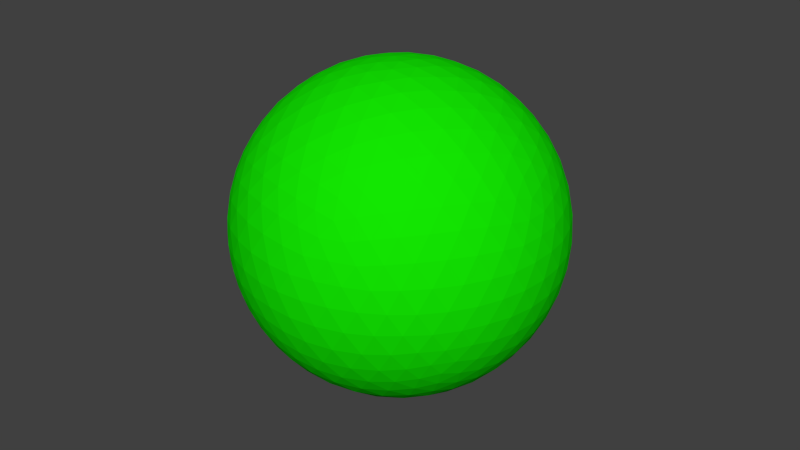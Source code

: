# Source: ball.blend  (saved by Blender 2.71.0; exported with 4.5.12 LTS)
import bpy
from mathutils import Matrix  # noqa: F401  (used for matrix-valued properties, if any)

bpy.ops.wm.read_factory_settings(use_empty=True)
scene = bpy.context.scene
scene.name = 'Scene'

# ---- collections
col_collection_1 = bpy.data.collections.new('Collection 1'); scene.collection.children.link(col_collection_1)

# ---- materials (node trees are filled in below, after node groups)
mat_material_001 = bpy.data.materials.new('Material.001')
mat_material_001.alpha_threshold = 0.0
mat_material_001.use_transparent_shadow = False
mat_material_001.diffuse_color = (0.006683, 0.8, 0.0007019, 1.0)
mat_material_001.roughness = 0.5
mat_material_001.line_color = (0.0, 0.0, 0.0, 1.0)

# ---- material node trees

# ---- world
world_world = bpy.data.worlds.new('World'); scene.world = world_world
world_world.color = (0.05088, 0.05088, 0.05088)
world_world.use_sun_shadow = False
world_world.sun_shadow_jitter_overblur = 0.0
world_world.cycles.sampling_method = 'MANUAL'
world_world.cycles.sample_map_resolution = 256

# ---- meshes
me_icosphere = bpy.data.meshes.new('Icosphere')
me_icosphere.from_pydata([(5.541e-08, -7.732e-08, -0.05), (0.03618, -0.02629, -0.02236), (-0.01382, -0.04253, -0.02236), (-0.04472, -7.732e-08, -0.02236), (-0.01382, 0.04253, -0.02236), (0.03618, 0.02629, -0.02236), (0.01382, -0.04253, 0.02236), (-0.03618, -0.02629, 0.02236), (-0.03618, 0.02629, 0.02236), (0.01382, 0.04253, 0.02236), (0.04472, -7.732e-08, 0.02236), (5.541e-08, -7.732e-08, 0.05), (-0.0129, -0.03969, -0.02753), (-0.01164, -0.03583, -0.03288), (-0.01003, -0.03088, -0.03802), (-0.008123, -0.025, -0.04253), (-0.006021, -0.01853, -0.04605), (-0.00388, -0.01194, -0.0484), (-0.001842, -0.00567, -0.04964), (0.004824, -0.003505, -0.04964), (0.01016, -0.007381, -0.0484), (0.01576, -0.01145, -0.04605), (0.02127, -0.01545, -0.04253), (0.02627, -0.01909, -0.03802), (0.03048, -0.02214, -0.03288), (0.03377, -0.02453, -0.02753), (0.03192, -0.0302, -0.02385), (0.0266, -0.03409, -0.02512), (0.02025, -0.03762, -0.02598), (0.01314, -0.04045, -0.02629), (0.005728, -0.04234, -0.02598), (-0.001482, -0.04321, -0.02512), (-0.008073, -0.0432, -0.02385), (0.03859, 0.02103, -0.02385), (0.04064, 0.01476, -0.02511), (0.04203, 0.007635, -0.02598), (0.04253, -7.819e-08, -0.02629), (0.04203, -0.007635, -0.02598), (0.04064, -0.01476, -0.02511), (0.03859, -0.02103, -0.02385), (0.004824, 0.003504, -0.04964), (0.01016, 0.007381, -0.0484), (0.01576, 0.01145, -0.04605), (0.02127, 0.01545, -0.04253), (0.02627, 0.01909, -0.03802), (0.03048, 0.02214, -0.03288), (0.03377, 0.02453, -0.02753), (-0.04174, -7.732e-08, -0.02753), (-0.03767, -7.732e-08, -0.03288), (-0.03247, -7.732e-08, -0.03802), (-0.02629, -7.732e-08, -0.04253), (-0.01948, -7.732e-08, -0.04605), (-0.01256, -7.732e-08, -0.0484), (-0.005962, -7.732e-08, -0.04964), (-0.01886, -0.03969, -0.02385), (-0.0242, -0.03583, -0.02512), (-0.02952, -0.03088, -0.02598), (-0.03441, -0.025, -0.02629), (-0.03849, -0.01853, -0.02598), (-0.04155, -0.01194, -0.02511), (-0.04358, -0.00567, -0.02385), (-0.0129, 0.03969, -0.02753), (-0.01164, 0.03583, -0.03288), (-0.01003, 0.03088, -0.03802), (-0.008123, 0.025, -0.04253), (-0.006021, 0.01853, -0.04605), (-0.00388, 0.01194, -0.0484), (-0.001842, 0.00567, -0.04964), (-0.04358, 0.00567, -0.02385), (-0.04155, 0.01194, -0.02511), (-0.03849, 0.01853, -0.02598), (-0.03441, 0.025, -0.02629), (-0.02952, 0.03088, -0.02598), (-0.0242, 0.03583, -0.02512), (-0.01886, 0.03969, -0.02385), (-0.008073, 0.0432, -0.02385), (-0.001482, 0.04321, -0.02512), (0.005728, 0.04234, -0.02598), (0.01314, 0.04045, -0.02629), (0.02025, 0.03762, -0.02598), (0.0266, 0.03409, -0.02512), (0.03192, 0.0302, -0.02385), (0.04656, -0.003505, 0.01789), (0.04783, -0.007381, 0.01256), (0.04824, -0.01145, 0.006495), (0.04755, -0.01545, 5.906e-08), (0.04575, -0.01909, -0.006495), (0.04303, -0.02214, -0.01256), (0.03973, -0.02453, -0.01789), (0.03973, 0.02453, -0.01789), (0.04303, 0.02214, -0.01256), (0.04575, 0.01909, -0.006495), (0.04755, 0.01545, 5.994e-08), (0.04824, 0.01145, 0.006495), (0.04783, 0.007381, 0.01256), (0.04656, 0.003504, 0.01789), (0.01105, -0.04536, 0.01789), (0.007761, -0.04777, 0.01256), (0.004014, -0.04941, 0.006495), (5.497e-08, -0.05, 5.906e-08), (-0.004014, -0.04941, -0.006495), (-0.007761, -0.04777, -0.01256), (-0.01105, -0.04536, -0.01789), (0.03561, -0.0302, -0.01789), (0.03436, -0.03409, -0.01256), (0.03229, -0.03762, -0.006495), (0.02939, -0.04045, 5.994e-08), (0.0258, -0.04234, 0.006495), (0.0218, -0.04321, 0.01256), (0.01772, -0.0432, 0.01789), (-0.03973, -0.02453, 0.01789), (-0.04303, -0.02214, 0.01256), (-0.04575, -0.01909, 0.006495), (-0.04755, -0.01545, 5.906e-08), (-0.04824, -0.01145, -0.006495), (-0.04783, -0.007381, -0.01256), (-0.04656, -0.003505, -0.01789), (-0.01772, -0.0432, -0.01789), (-0.0218, -0.04321, -0.01256), (-0.0258, -0.04234, -0.006495), (-0.02939, -0.04045, 5.994e-08), (-0.03229, -0.03762, 0.006495), (-0.03436, -0.03409, 0.01256), (-0.03561, -0.0302, 0.01789), (-0.03561, 0.0302, 0.01789), (-0.03436, 0.03409, 0.01256), (-0.03229, 0.03762, 0.006495), (-0.02939, 0.04045, 5.906e-08), (-0.0258, 0.04234, -0.006495), (-0.0218, 0.04321, -0.01256), (-0.01772, 0.0432, -0.01789), (-0.04656, 0.003504, -0.01789), (-0.04783, 0.007381, -0.01256), (-0.04824, 0.01145, -0.006495), (-0.04755, 0.01545, 5.994e-08), (-0.04575, 0.01909, 0.006495), (-0.04303, 0.02214, 0.01256), (-0.03973, 0.02453, 0.01789), (0.01772, 0.0432, 0.01789), (0.0218, 0.04321, 0.01256), (0.0258, 0.04234, 0.006495), (0.02939, 0.04045, 5.906e-08), (0.03229, 0.03762, -0.006495), (0.03436, 0.03409, -0.01256), (0.03561, 0.0302, -0.01789), (-0.01105, 0.04536, -0.01789), (-0.007761, 0.04777, -0.01256), (-0.004014, 0.04941, -0.006495), (5.584e-08, 0.05, 5.994e-08), (0.004014, 0.04941, 0.006495), (0.007761, 0.04777, 0.01256), (0.01105, 0.04536, 0.01789), (0.04358, -0.00567, 0.02385), (0.04155, -0.01194, 0.02511), (0.03849, -0.01853, 0.02598), (0.03441, -0.025, 0.02629), (0.02952, -0.03088, 0.02598), (0.0242, -0.03583, 0.02512), (0.01886, -0.03969, 0.02385), (0.008073, -0.0432, 0.02385), (0.001482, -0.04321, 0.02512), (-0.005728, -0.04234, 0.02598), (-0.01314, -0.04045, 0.02629), (-0.02025, -0.03762, 0.02598), (-0.0266, -0.03409, 0.02512), (-0.03192, -0.0302, 0.02385), (-0.03859, -0.02103, 0.02385), (-0.04064, -0.01476, 0.02512), (-0.04203, -0.007635, 0.02598), (-0.04253, -7.644e-08, 0.02629), (-0.04203, 0.007635, 0.02598), (-0.04064, 0.01476, 0.02512), (-0.03859, 0.02103, 0.02385), (-0.03192, 0.0302, 0.02385), (-0.0266, 0.03409, 0.02512), (-0.02025, 0.03762, 0.02598), (-0.01314, 0.04045, 0.02629), (-0.005728, 0.04234, 0.02598), (0.001482, 0.04321, 0.02512), (0.008073, 0.0432, 0.02385), (0.01886, 0.03969, 0.02385), (0.0242, 0.03583, 0.02512), (0.02952, 0.03088, 0.02598), (0.03441, 0.025, 0.02629), (0.03849, 0.01853, 0.02598), (0.04155, 0.01194, 0.02511), (0.04358, 0.00567, 0.02385), (0.001842, -0.00567, 0.04964), (0.00388, -0.01194, 0.0484), (0.006021, -0.01853, 0.04605), (0.008123, -0.025, 0.04253), (0.01003, -0.03088, 0.03802), (0.01164, -0.03583, 0.03288), (0.0129, -0.03969, 0.02753), (0.04174, -7.732e-08, 0.02753), (0.03767, -7.732e-08, 0.03288), (0.03247, -7.732e-08, 0.03802), (0.02629, -7.732e-08, 0.04253), (0.01948, -7.732e-08, 0.04605), (0.01256, -7.732e-08, 0.0484), (0.005962, -7.732e-08, 0.04964), (-0.004823, -0.003505, 0.04964), (-0.01016, -0.007381, 0.0484), (-0.01576, -0.01145, 0.04605), (-0.02127, -0.01545, 0.04253), (-0.02627, -0.01909, 0.03802), (-0.03048, -0.02214, 0.03288), (-0.03376, -0.02453, 0.02753), (-0.004823, 0.003504, 0.04964), (-0.01016, 0.007381, 0.0484), (-0.01576, 0.01145, 0.04605), (-0.02127, 0.01545, 0.04253), (-0.02627, 0.01909, 0.03802), (-0.03048, 0.02214, 0.03288), (-0.03376, 0.02453, 0.02753), (0.001842, 0.00567, 0.04964), (0.00388, 0.01194, 0.0484), (0.006021, 0.01853, 0.04605), (0.008123, 0.025, 0.04253), (0.01003, 0.03088, 0.03802), (0.01164, 0.03583, 0.03288), (0.0129, 0.03969, 0.02753), (-0.006634, -0.03996, -0.02932), (-0.004896, -0.03554, -0.03483), (0.0004855, -0.03945, -0.03072), (-0.002912, -0.02996, -0.03993), (0.00264, -0.03441, -0.03618), (0.008123, -0.03797, -0.0315), (-0.0008048, -0.02347, -0.04414), (0.004839, -0.02821, -0.041), (0.0105, -0.03233, -0.03667), (0.01575, -0.0355, -0.0315), (0.00127, -0.01656, -0.04716), (0.00691, -0.02127, -0.04472), (0.01267, -0.02567, -0.041), (0.01809, -0.02939, -0.03618), (0.0228, -0.0322, -0.03072), (0.003174, -0.009769, -0.04893), (0.008707, -0.01415, -0.04716), (0.01445, -0.01851, -0.04414), (0.01996, -0.02252, -0.03993), (0.02485, -0.02587, -0.03483), (0.02885, -0.02843, -0.02932), (0.03595, 0.01866, -0.02932), (0.03767, 0.01173, -0.03072), (0.03229, 0.01564, -0.03483), (0.03862, 0.004009, -0.0315), (0.03354, 0.008123, -0.03618), (0.02759, 0.01203, -0.03993), (0.03862, -0.004009, -0.0315), (0.03399, -1.014e-07, -0.03667), (0.02833, 0.004116, -0.041), (0.02207, 0.008018, -0.04414), (0.03767, -0.01173, -0.03072), (0.03354, -0.008123, -0.03618), (0.02833, -0.004116, -0.041), (0.02236, -1.142e-07, -0.04472), (0.01614, 0.003909, -0.04716), (0.03595, -0.01866, -0.02932), (0.03229, -0.01564, -0.03483), (0.02759, -0.01203, -0.03993), (0.02207, -0.008018, -0.04414), (0.01614, -0.00391, -0.04716), (0.01027, -1.055e-07, -0.04893), (-0.04005, -0.006038, -0.02932), (-0.03531, -0.006326, -0.03483), (-0.03737, -0.01265, -0.03072), (-0.02939, -0.006487, -0.03993), (-0.03191, -0.01314, -0.03618), (-0.0336, -0.01946, -0.0315), (-0.02257, -0.006487, -0.04414), (-0.02534, -0.01332, -0.041), (-0.0275, -0.01998, -0.03667), (-0.02889, -0.02595, -0.0315), (-0.01536, -0.006326, -0.04716), (-0.01809, -0.01314, -0.04472), (-0.0205, -0.01998, -0.041), (-0.02236, -0.02629, -0.03618), (-0.02358, -0.03163, -0.03072), (-0.00831, -0.006038, -0.04893), (-0.01076, -0.01265, -0.04716), (-0.01314, -0.01946, -0.04414), (-0.01525, -0.02595, -0.03993), (-0.01693, -0.03163, -0.03483), (-0.01812, -0.03623, -0.02932), (-0.01812, 0.03622, -0.02932), (-0.01693, 0.03163, -0.03483), (-0.02358, 0.03163, -0.03072), (-0.01525, 0.02595, -0.03993), (-0.02236, 0.02629, -0.03618), (-0.02889, 0.02595, -0.0315), (-0.01314, 0.01946, -0.04414), (-0.0205, 0.01998, -0.041), (-0.0275, 0.01998, -0.03667), (-0.0336, 0.01946, -0.0315), (-0.01076, 0.01265, -0.04716), (-0.01809, 0.01314, -0.04472), (-0.02534, 0.01332, -0.041), (-0.03191, 0.01314, -0.03618), (-0.03737, 0.01265, -0.03072), (-0.00831, 0.006037, -0.04893), (-0.01536, 0.006326, -0.04716), (-0.02257, 0.006486, -0.04414), (-0.02939, 0.006486, -0.03993), (-0.03531, 0.006326, -0.03483), (-0.04005, 0.006037, -0.02932), (0.02885, 0.02843, -0.02932), (0.02485, 0.02587, -0.03483), (0.0228, 0.0322, -0.03072), (0.01996, 0.02252, -0.03993), (0.01809, 0.02939, -0.03618), (0.01575, 0.0355, -0.0315), (0.01445, 0.01851, -0.04414), (0.01267, 0.02567, -0.041), (0.0105, 0.03233, -0.03667), (0.008123, 0.03797, -0.0315), (0.008707, 0.01415, -0.04716), (0.00691, 0.02127, -0.04472), (0.004839, 0.02821, -0.041), (0.00264, 0.03441, -0.03618), (0.0004855, 0.03945, -0.03072), (0.003174, 0.009769, -0.04893), (0.00127, 0.01656, -0.04716), (-0.0008049, 0.02347, -0.04414), (-0.002912, 0.02996, -0.03993), (-0.004896, 0.03554, -0.03483), (-0.006634, 0.03996, -0.02932), (0.04836, -7.807e-08, 0.0127), (0.0494, -0.00391, 0.006652), (0.0494, 0.00391, 0.006652), (0.04935, -0.008018, 5.927e-08), (0.05, -7.81e-08, 5.95e-08), (0.04935, 0.008018, 5.973e-08), (0.04805, -0.01203, -0.00682), (0.04934, -0.004116, -0.007003), (0.04934, 0.004116, -0.007003), (0.04805, 0.01203, -0.00682), (0.04559, -0.01564, -0.0133), (0.04736, -0.008123, -0.01382), (0.048, -7.898e-08, -0.01401), (0.04736, 0.008123, -0.01382), (0.04559, 0.01564, -0.0133), (0.0423, -0.01866, -0.01904), (0.04432, -0.01173, -0.01995), (0.04545, -0.004009, -0.02046), (0.04545, 0.004009, -0.02046), (0.04432, 0.01173, -0.01995), (0.0423, 0.01866, -0.01904), (0.01494, -0.04599, 0.0127), (0.01155, -0.04819, 0.006652), (0.01898, -0.04578, 0.006652), (0.007626, -0.04942, 5.927e-08), (0.01545, -0.04755, 5.95e-08), (0.02288, -0.04446, 5.973e-08), (0.00341, -0.04942, -0.00682), (0.01133, -0.04819, -0.007003), (0.01916, -0.04565, -0.007003), (0.02629, -0.04198, -0.00682), (-0.0007849, -0.04819, -0.0133), (0.00691, -0.04755, -0.01382), (0.01483, -0.04565, -0.01401), (0.02236, -0.04253, -0.01382), (0.02896, -0.03853, -0.0133), (-0.004672, -0.04599, -0.01904), (0.002541, -0.04578, -0.01995), (0.01023, -0.04446, -0.02046), (0.01786, -0.04198, -0.02046), (0.02485, -0.03853, -0.01995), (0.03082, -0.03446, -0.01904), (-0.03912, -0.02843, 0.0127), (-0.04226, -0.02587, 0.006652), (-0.03767, -0.0322, 0.006652), (-0.04464, -0.02252, 5.927e-08), (-0.04045, -0.02939, 5.95e-08), (-0.03521, -0.0355, 5.973e-08), (-0.04594, -0.01851, -0.00682), (-0.04233, -0.02567, -0.007003), (-0.03749, -0.03233, -0.007003), (-0.0318, -0.03797, -0.00682), (-0.04608, -0.01415, -0.0133), (-0.04309, -0.02127, -0.01382), (-0.03883, -0.02821, -0.01401), (-0.03354, -0.03441, -0.01382), (-0.02769, -0.03945, -0.0133), (-0.04519, -0.009769, -0.01904), (-0.04275, -0.01656, -0.01995), (-0.03912, -0.02347, -0.02046), (-0.03441, -0.02996, -0.02046), (-0.02896, -0.03554, -0.01995), (-0.02325, -0.03996, -0.01904), (-0.03912, 0.02843, 0.0127), (-0.03767, 0.0322, 0.006652), (-0.04226, 0.02587, 0.006652), (-0.03521, 0.0355, 5.927e-08), (-0.04045, 0.02939, 5.95e-08), (-0.04464, 0.02252, 5.973e-08), (-0.0318, 0.03797, -0.00682), (-0.03749, 0.03233, -0.007003), (-0.04233, 0.02567, -0.007003), (-0.04594, 0.01851, -0.00682), (-0.02769, 0.03945, -0.0133), (-0.03354, 0.03441, -0.01382), (-0.03883, 0.02821, -0.01401), (-0.04309, 0.02127, -0.01382), (-0.04608, 0.01415, -0.0133), (-0.02325, 0.03996, -0.01904), (-0.02896, 0.03554, -0.01995), (-0.03441, 0.02996, -0.02046), (-0.03912, 0.02347, -0.02046), (-0.04275, 0.01656, -0.01995), (-0.04519, 0.009769, -0.01904), (0.01494, 0.04599, 0.0127), (0.01898, 0.04578, 0.006652), (0.01155, 0.04819, 0.006652), (0.02288, 0.04446, 5.927e-08), (0.01545, 0.04755, 5.95e-08), (0.007626, 0.04942, 5.973e-08), (0.02629, 0.04198, -0.00682), (0.01916, 0.04565, -0.007003), (0.01133, 0.04819, -0.007003), (0.00341, 0.04942, -0.00682), (0.02896, 0.03853, -0.0133), (0.02236, 0.04253, -0.01382), (0.01483, 0.04565, -0.01401), (0.00691, 0.04755, -0.01382), (-0.0007849, 0.04819, -0.0133), (0.03082, 0.03446, -0.01904), (0.02485, 0.03853, -0.01995), (0.01786, 0.04198, -0.02046), (0.01023, 0.04446, -0.02046), (0.002541, 0.04577, -0.01995), (-0.004672, 0.04599, -0.01904), (0.02325, -0.03996, 0.01905), (0.02769, -0.03945, 0.0133), (0.02896, -0.03554, 0.01995), (0.0318, -0.03797, 0.006821), (0.03354, -0.03441, 0.01382), (0.03441, -0.02996, 0.02046), (0.03521, -0.0355, 4.727e-09), (0.03749, -0.03233, 0.007003), (0.03883, -0.02821, 0.01401), (0.03912, -0.02347, 0.02046), (0.03767, -0.0322, -0.006652), (0.04045, -0.02939, -3.562e-08), (0.04233, -0.02567, 0.007003), (0.04309, -0.02127, 0.01382), (0.04275, -0.01656, 0.01995), (0.03913, -0.02843, -0.0127), (0.04226, -0.02587, -0.006652), (0.04464, -0.02252, -5.428e-08), (0.04594, -0.01851, 0.00682), (0.04608, -0.01415, 0.0133), (0.04519, -0.009769, 0.01904), (-0.03082, -0.03446, 0.01905), (-0.02896, -0.03853, 0.0133), (-0.02485, -0.03853, 0.01995), (-0.02629, -0.04198, 0.006821), (-0.02236, -0.04253, 0.01382), (-0.01786, -0.04198, 0.02046), (-0.02288, -0.04446, 2.82e-08), (-0.01916, -0.04565, 0.007003), (-0.01483, -0.04565, 0.01401), (-0.01023, -0.04446, 0.02046), (-0.01898, -0.04578, -0.006652), (-0.01545, -0.04755, 2.014e-08), (-0.01133, -0.04819, 0.007003), (-0.00691, -0.04755, 0.01382), (-0.002541, -0.04578, 0.01995), (-0.01494, -0.04599, -0.0127), (-0.01155, -0.04819, -0.006652), (-0.007625, -0.04942, 3.478e-08), (-0.00341, -0.04942, 0.006821), (0.000785, -0.04819, 0.0133), (0.004673, -0.04599, 0.01905), (-0.0423, 0.01866, 0.01905), (-0.04559, 0.01564, 0.0133), (-0.04432, 0.01173, 0.01995), (-0.04805, 0.01203, 0.006821), (-0.04736, 0.008123, 0.01382), (-0.04545, 0.004009, 0.02046), (-0.04935, 0.008018, 6.497e-08), (-0.04934, 0.004116, 0.007003), (-0.048, -8.133e-08, 0.01401), (-0.04545, -0.004009, 0.02046), (-0.0494, 0.00391, -0.006651), (-0.05, -9.536e-08, 9.148e-08), (-0.04934, -0.004116, 0.007003), (-0.04736, -0.008123, 0.01382), (-0.04432, -0.01173, 0.01995), (-0.04836, -9.755e-08, -0.0127), (-0.0494, -0.00391, -0.006651), (-0.04935, -0.008018, 1.324e-07), (-0.04805, -0.01203, 0.006821), (-0.04559, -0.01564, 0.0133), (-0.0423, -0.01866, 0.01905), (0.004673, 0.04599, 0.01905), (0.000785, 0.04819, 0.0133), (-0.002541, 0.04577, 0.01995), (-0.00341, 0.04942, 0.006821), (-0.00691, 0.04755, 0.01382), (-0.01023, 0.04446, 0.02046), (-0.007625, 0.04942, 4.228e-08), (-0.01133, 0.04819, 0.007003), (-0.01483, 0.04565, 0.01401), (-0.01786, 0.04198, 0.02046), (-0.01155, 0.04819, -0.006652), (-0.01545, 0.04755, 3.49e-08), (-0.01916, 0.04565, 0.007003), (-0.02236, 0.04253, 0.01382), (-0.02485, 0.03853, 0.01995), (-0.01494, 0.04599, -0.0127), (-0.01898, 0.04578, -0.006652), (-0.02288, 0.04446, 4.032e-08), (-0.02629, 0.04198, 0.006821), (-0.02896, 0.03853, 0.0133), (-0.03082, 0.03446, 0.01905), (0.04519, 0.009769, 0.01904), (0.04608, 0.01415, 0.0133), (0.04275, 0.01656, 0.01995), (0.04594, 0.01851, 0.006821), (0.04309, 0.02127, 0.01382), (0.03912, 0.02347, 0.02046), (0.04464, 0.02252, 5.793e-08), (0.04233, 0.02567, 0.007003), (0.03883, 0.02821, 0.01401), (0.03441, 0.02996, 0.02046), (0.04226, 0.02587, -0.006652), (0.04045, 0.02939, 5.95e-08), (0.03749, 0.03233, 0.007003), (0.03354, 0.03441, 0.01382), (0.02896, 0.03554, 0.01995), (0.03913, 0.02843, -0.0127), (0.03767, 0.0322, -0.006652), (0.03521, 0.0355, 6.205e-08), (0.0318, 0.03797, 0.006821), (0.02769, 0.03945, 0.0133), (0.02325, 0.03996, 0.01905), (0.00831, -0.006038, 0.04893), (0.01076, -0.01265, 0.04716), (0.01536, -0.006326, 0.04716), (0.01314, -0.01946, 0.04414), (0.01809, -0.01314, 0.04472), (0.02257, -0.006487, 0.04414), (0.01525, -0.02595, 0.03993), (0.0205, -0.01998, 0.041), (0.02534, -0.01332, 0.041), (0.02939, -0.006487, 0.03993), (0.01693, -0.03163, 0.03483), (0.02236, -0.02629, 0.03618), (0.0275, -0.01998, 0.03667), (0.03191, -0.01314, 0.03618), (0.03531, -0.006326, 0.03483), (0.01812, -0.03623, 0.02932), (0.02358, -0.03163, 0.03072), (0.02889, -0.02595, 0.0315), (0.0336, -0.01946, 0.0315), (0.03737, -0.01265, 0.03072), (0.04005, -0.006038, 0.02932), (-0.003174, -0.009769, 0.04893), (-0.008707, -0.01415, 0.04716), (-0.00127, -0.01656, 0.04716), (-0.01445, -0.01851, 0.04414), (-0.00691, -0.02127, 0.04472), (0.000805, -0.02347, 0.04414), (-0.01996, -0.02252, 0.03993), (-0.01267, -0.02567, 0.041), (-0.004839, -0.02821, 0.041), (0.002913, -0.02996, 0.03993), (-0.02485, -0.02587, 0.03483), (-0.01809, -0.02939, 0.03618), (-0.0105, -0.03233, 0.03667), (-0.002639, -0.03441, 0.03618), (0.004896, -0.03554, 0.03483), (-0.02885, -0.02843, 0.02932), (-0.0228, -0.0322, 0.03072), (-0.01575, -0.0355, 0.0315), (-0.008123, -0.03797, 0.0315), (-0.0004854, -0.03945, 0.03072), (0.006634, -0.03996, 0.02932), (-0.01027, -7.732e-08, 0.04893), (-0.01614, 0.00391, 0.04716), (-0.01614, -0.00391, 0.04716), (-0.02207, 0.008018, 0.04414), (-0.02236, -7.81e-08, 0.04472), (-0.02207, -0.008018, 0.04414), (-0.02759, 0.01203, 0.03993), (-0.02833, 0.004116, 0.041), (-0.02833, -0.004116, 0.041), (-0.02759, -0.01203, 0.03993), (-0.03229, 0.01564, 0.03483), (-0.03354, 0.008123, 0.03618), (-0.03399, -7.815e-08, 0.03667), (-0.03354, -0.008123, 0.03618), (-0.03229, -0.01564, 0.03483), (-0.03595, 0.01866, 0.02932), (-0.03767, 0.01173, 0.03072), (-0.03862, 0.004009, 0.0315), (-0.03862, -0.004009, 0.0315), (-0.03767, -0.01173, 0.03072), (-0.03595, -0.01866, 0.02932), (-0.003174, 0.009769, 0.04893), (-0.00127, 0.01656, 0.04716), (-0.008707, 0.01414, 0.04716), (0.000805, 0.02347, 0.04414), (-0.00691, 0.02127, 0.04472), (-0.01445, 0.01851, 0.04414), (0.002913, 0.02995, 0.03993), (-0.004839, 0.02821, 0.041), (-0.01267, 0.02567, 0.041), (-0.01996, 0.02252, 0.03993), (0.004896, 0.03554, 0.03483), (-0.002639, 0.03441, 0.03618), (-0.0105, 0.03233, 0.03667), (-0.01809, 0.02939, 0.03618), (-0.02485, 0.02587, 0.03483), (0.006634, 0.03996, 0.02932), (-0.0004854, 0.03945, 0.03072), (-0.008123, 0.03797, 0.0315), (-0.01575, 0.0355, 0.0315), (-0.0228, 0.0322, 0.03072), (-0.02885, 0.02843, 0.02932), (0.00831, 0.006037, 0.04893), (0.01536, 0.006326, 0.04716), (0.01076, 0.01265, 0.04716), (0.02257, 0.006486, 0.04414), (0.01809, 0.01314, 0.04472), (0.01314, 0.01946, 0.04414), (0.02939, 0.006486, 0.03993), (0.02534, 0.01332, 0.041), (0.0205, 0.01998, 0.041), (0.01525, 0.02595, 0.03993), (0.03531, 0.006326, 0.03483), (0.03191, 0.01314, 0.03618), (0.0275, 0.01998, 0.03667), (0.02236, 0.02629, 0.03618), (0.01693, 0.03163, 0.03483), (0.04005, 0.006037, 0.02932), (0.03737, 0.01265, 0.03072), (0.0336, 0.01946, 0.0315), (0.02889, 0.02595, 0.0315), (0.02358, 0.03163, 0.03072), (0.01812, 0.03623, 0.02932)], [], [(0, 19, 18), (1, 25, 39), (0, 18, 53), (0, 53, 67), (0, 67, 40), (1, 39, 88), (2, 32, 102), (3, 60, 116), (4, 74, 130), (5, 81, 144), (1, 88, 103), (2, 102, 117), (3, 116, 131), (4, 130, 145), (5, 144, 89), (6, 158, 193), (7, 165, 207), (8, 172, 214), (9, 179, 221), (10, 186, 194), (12, 32, 2), (13, 222, 12), (14, 223, 13), (15, 225, 14), (16, 228, 15), (17, 232, 16), (18, 237, 17), (12, 222, 32), (222, 31, 32), (13, 223, 222), (223, 224, 222), (222, 224, 31), (224, 30, 31), (14, 225, 223), (225, 226, 223), (223, 226, 224), (226, 227, 224), (224, 227, 30), (227, 29, 30), (15, 228, 225), (228, 229, 225), (225, 229, 226), (229, 230, 226), (226, 230, 227), (230, 231, 227), (227, 231, 29), (231, 28, 29), (16, 232, 228), (232, 233, 228), (228, 233, 229), (233, 234, 229), (229, 234, 230), (234, 235, 230), (230, 235, 231), (235, 236, 231), (231, 236, 28), (236, 27, 28), (17, 237, 232), (237, 238, 232), (232, 238, 233), (238, 239, 233), (233, 239, 234), (239, 240, 234), (234, 240, 235), (240, 241, 235), (235, 241, 236), (241, 242, 236), (236, 242, 27), (242, 26, 27), (18, 19, 237), (19, 20, 237), (237, 20, 238), (20, 21, 238), (238, 21, 239), (21, 22, 239), (239, 22, 240), (22, 23, 240), (240, 23, 241), (23, 24, 241), (241, 24, 242), (24, 25, 242), (242, 25, 26), (25, 1, 26), (33, 46, 5), (34, 243, 33), (35, 244, 34), (36, 246, 35), (37, 249, 36), (38, 253, 37), (39, 258, 38), (33, 243, 46), (243, 45, 46), (34, 244, 243), (244, 245, 243), (243, 245, 45), (245, 44, 45), (35, 246, 244), (246, 247, 244), (244, 247, 245), (247, 248, 245), (245, 248, 44), (248, 43, 44), (36, 249, 246), (249, 250, 246), (246, 250, 247), (250, 251, 247), (247, 251, 248), (251, 252, 248), (248, 252, 43), (252, 42, 43), (37, 253, 249), (253, 254, 249), (249, 254, 250), (254, 255, 250), (250, 255, 251), (255, 256, 251), (251, 256, 252), (256, 257, 252), (252, 257, 42), (257, 41, 42), (38, 258, 253), (258, 259, 253), (253, 259, 254), (259, 260, 254), (254, 260, 255), (260, 261, 255), (255, 261, 256), (261, 262, 256), (256, 262, 257), (262, 263, 257), (257, 263, 41), (263, 40, 41), (39, 25, 258), (25, 24, 258), (258, 24, 259), (24, 23, 259), (259, 23, 260), (23, 22, 260), (260, 22, 261), (22, 21, 261), (261, 21, 262), (21, 20, 262), (262, 20, 263), (20, 19, 263), (263, 19, 40), (19, 0, 40), (47, 60, 3), (48, 264, 47), (49, 265, 48), (50, 267, 49), (51, 270, 50), (52, 274, 51), (53, 279, 52), (47, 264, 60), (264, 59, 60), (48, 265, 264), (265, 266, 264), (264, 266, 59), (266, 58, 59), (49, 267, 265), (267, 268, 265), (265, 268, 266), (268, 269, 266), (266, 269, 58), (269, 57, 58), (50, 270, 267), (270, 271, 267), (267, 271, 268), (271, 272, 268), (268, 272, 269), (272, 273, 269), (269, 273, 57), (273, 56, 57), (51, 274, 270), (274, 275, 270), (270, 275, 271), (275, 276, 271), (271, 276, 272), (276, 277, 272), (272, 277, 273), (277, 278, 273), (273, 278, 56), (278, 55, 56), (52, 279, 274), (279, 280, 274), (274, 280, 275), (280, 281, 275), (275, 281, 276), (281, 282, 276), (276, 282, 277), (282, 283, 277), (277, 283, 278), (283, 284, 278), (278, 284, 55), (284, 54, 55), (53, 18, 279), (18, 17, 279), (279, 17, 280), (17, 16, 280), (280, 16, 281), (16, 15, 281), (281, 15, 282), (15, 14, 282), (282, 14, 283), (14, 13, 283), (283, 13, 284), (13, 12, 284), (284, 12, 54), (12, 2, 54), (61, 74, 4), (62, 285, 61), (63, 286, 62), (64, 288, 63), (65, 291, 64), (66, 295, 65), (67, 300, 66), (61, 285, 74), (285, 73, 74), (62, 286, 285), (286, 287, 285), (285, 287, 73), (287, 72, 73), (63, 288, 286), (288, 289, 286), (286, 289, 287), (289, 290, 287), (287, 290, 72), (290, 71, 72), (64, 291, 288), (291, 292, 288), (288, 292, 289), (292, 293, 289), (289, 293, 290), (293, 294, 290), (290, 294, 71), (294, 70, 71), (65, 295, 291), (295, 296, 291), (291, 296, 292), (296, 297, 292), (292, 297, 293), (297, 298, 293), (293, 298, 294), (298, 299, 294), (294, 299, 70), (299, 69, 70), (66, 300, 295), (300, 301, 295), (295, 301, 296), (301, 302, 296), (296, 302, 297), (302, 303, 297), (297, 303, 298), (303, 304, 298), (298, 304, 299), (304, 305, 299), (299, 305, 69), (305, 68, 69), (67, 53, 300), (53, 52, 300), (300, 52, 301), (52, 51, 301), (301, 51, 302), (51, 50, 302), (302, 50, 303), (50, 49, 303), (303, 49, 304), (49, 48, 304), (304, 48, 305), (48, 47, 305), (305, 47, 68), (47, 3, 68), (46, 81, 5), (45, 306, 46), (44, 307, 45), (43, 309, 44), (42, 312, 43), (41, 316, 42), (40, 321, 41), (46, 306, 81), (306, 80, 81), (45, 307, 306), (307, 308, 306), (306, 308, 80), (308, 79, 80), (44, 309, 307), (309, 310, 307), (307, 310, 308), (310, 311, 308), (308, 311, 79), (311, 78, 79), (43, 312, 309), (312, 313, 309), (309, 313, 310), (313, 314, 310), (310, 314, 311), (314, 315, 311), (311, 315, 78), (315, 77, 78), (42, 316, 312), (316, 317, 312), (312, 317, 313), (317, 318, 313), (313, 318, 314), (318, 319, 314), (314, 319, 315), (319, 320, 315), (315, 320, 77), (320, 76, 77), (41, 321, 316), (321, 322, 316), (316, 322, 317), (322, 323, 317), (317, 323, 318), (323, 324, 318), (318, 324, 319), (324, 325, 319), (319, 325, 320), (325, 326, 320), (320, 326, 76), (326, 75, 76), (40, 67, 321), (67, 66, 321), (321, 66, 322), (66, 65, 322), (322, 65, 323), (65, 64, 323), (323, 64, 324), (64, 63, 324), (324, 63, 325), (63, 62, 325), (325, 62, 326), (62, 61, 326), (326, 61, 75), (61, 4, 75), (82, 95, 10), (83, 327, 82), (84, 328, 83), (85, 330, 84), (86, 333, 85), (87, 337, 86), (88, 342, 87), (82, 327, 95), (327, 94, 95), (83, 328, 327), (328, 329, 327), (327, 329, 94), (329, 93, 94), (84, 330, 328), (330, 331, 328), (328, 331, 329), (331, 332, 329), (329, 332, 93), (332, 92, 93), (85, 333, 330), (333, 334, 330), (330, 334, 331), (334, 335, 331), (331, 335, 332), (335, 336, 332), (332, 336, 92), (336, 91, 92), (86, 337, 333), (337, 338, 333), (333, 338, 334), (338, 339, 334), (334, 339, 335), (339, 340, 335), (335, 340, 336), (340, 341, 336), (336, 341, 91), (341, 90, 91), (87, 342, 337), (342, 343, 337), (337, 343, 338), (343, 344, 338), (338, 344, 339), (344, 345, 339), (339, 345, 340), (345, 346, 340), (340, 346, 341), (346, 347, 341), (341, 347, 90), (347, 89, 90), (88, 39, 342), (39, 38, 342), (342, 38, 343), (38, 37, 343), (343, 37, 344), (37, 36, 344), (344, 36, 345), (36, 35, 345), (345, 35, 346), (35, 34, 346), (346, 34, 347), (34, 33, 347), (347, 33, 89), (33, 5, 89), (96, 109, 6), (97, 348, 96), (98, 349, 97), (99, 351, 98), (100, 354, 99), (101, 358, 100), (102, 363, 101), (96, 348, 109), (348, 108, 109), (97, 349, 348), (349, 350, 348), (348, 350, 108), (350, 107, 108), (98, 351, 349), (351, 352, 349), (349, 352, 350), (352, 353, 350), (350, 353, 107), (353, 106, 107), (99, 354, 351), (354, 355, 351), (351, 355, 352), (355, 356, 352), (352, 356, 353), (356, 357, 353), (353, 357, 106), (357, 105, 106), (100, 358, 354), (358, 359, 354), (354, 359, 355), (359, 360, 355), (355, 360, 356), (360, 361, 356), (356, 361, 357), (361, 362, 357), (357, 362, 105), (362, 104, 105), (101, 363, 358), (363, 364, 358), (358, 364, 359), (364, 365, 359), (359, 365, 360), (365, 366, 360), (360, 366, 361), (366, 367, 361), (361, 367, 362), (367, 368, 362), (362, 368, 104), (368, 103, 104), (102, 32, 363), (32, 31, 363), (363, 31, 364), (31, 30, 364), (364, 30, 365), (30, 29, 365), (365, 29, 366), (29, 28, 366), (366, 28, 367), (28, 27, 367), (367, 27, 368), (27, 26, 368), (368, 26, 103), (26, 1, 103), (110, 123, 7), (111, 369, 110), (112, 370, 111), (113, 372, 112), (114, 375, 113), (115, 379, 114), (116, 384, 115), (110, 369, 123), (369, 122, 123), (111, 370, 369), (370, 371, 369), (369, 371, 122), (371, 121, 122), (112, 372, 370), (372, 373, 370), (370, 373, 371), (373, 374, 371), (371, 374, 121), (374, 120, 121), (113, 375, 372), (375, 376, 372), (372, 376, 373), (376, 377, 373), (373, 377, 374), (377, 378, 374), (374, 378, 120), (378, 119, 120), (114, 379, 375), (379, 380, 375), (375, 380, 376), (380, 381, 376), (376, 381, 377), (381, 382, 377), (377, 382, 378), (382, 383, 378), (378, 383, 119), (383, 118, 119), (115, 384, 379), (384, 385, 379), (379, 385, 380), (385, 386, 380), (380, 386, 381), (386, 387, 381), (381, 387, 382), (387, 388, 382), (382, 388, 383), (388, 389, 383), (383, 389, 118), (389, 117, 118), (116, 60, 384), (60, 59, 384), (384, 59, 385), (59, 58, 385), (385, 58, 386), (58, 57, 386), (386, 57, 387), (57, 56, 387), (387, 56, 388), (56, 55, 388), (388, 55, 389), (55, 54, 389), (389, 54, 117), (54, 2, 117), (124, 137, 8), (125, 390, 124), (126, 391, 125), (127, 393, 126), (128, 396, 127), (129, 400, 128), (130, 405, 129), (124, 390, 137), (390, 136, 137), (125, 391, 390), (391, 392, 390), (390, 392, 136), (392, 135, 136), (126, 393, 391), (393, 394, 391), (391, 394, 392), (394, 395, 392), (392, 395, 135), (395, 134, 135), (127, 396, 393), (396, 397, 393), (393, 397, 394), (397, 398, 394), (394, 398, 395), (398, 399, 395), (395, 399, 134), (399, 133, 134), (128, 400, 396), (400, 401, 396), (396, 401, 397), (401, 402, 397), (397, 402, 398), (402, 403, 398), (398, 403, 399), (403, 404, 399), (399, 404, 133), (404, 132, 133), (129, 405, 400), (405, 406, 400), (400, 406, 401), (406, 407, 401), (401, 407, 402), (407, 408, 402), (402, 408, 403), (408, 409, 403), (403, 409, 404), (409, 410, 404), (404, 410, 132), (410, 131, 132), (130, 74, 405), (74, 73, 405), (405, 73, 406), (73, 72, 406), (406, 72, 407), (72, 71, 407), (407, 71, 408), (71, 70, 408), (408, 70, 409), (70, 69, 409), (409, 69, 410), (69, 68, 410), (410, 68, 131), (68, 3, 131), (138, 151, 9), (139, 411, 138), (140, 412, 139), (141, 414, 140), (142, 417, 141), (143, 421, 142), (144, 426, 143), (138, 411, 151), (411, 150, 151), (139, 412, 411), (412, 413, 411), (411, 413, 150), (413, 149, 150), (140, 414, 412), (414, 415, 412), (412, 415, 413), (415, 416, 413), (413, 416, 149), (416, 148, 149), (141, 417, 414), (417, 418, 414), (414, 418, 415), (418, 419, 415), (415, 419, 416), (419, 420, 416), (416, 420, 148), (420, 147, 148), (142, 421, 417), (421, 422, 417), (417, 422, 418), (422, 423, 418), (418, 423, 419), (423, 424, 419), (419, 424, 420), (424, 425, 420), (420, 425, 147), (425, 146, 147), (143, 426, 421), (426, 427, 421), (421, 427, 422), (427, 428, 422), (422, 428, 423), (428, 429, 423), (423, 429, 424), (429, 430, 424), (424, 430, 425), (430, 431, 425), (425, 431, 146), (431, 145, 146), (144, 81, 426), (81, 80, 426), (426, 80, 427), (80, 79, 427), (427, 79, 428), (79, 78, 428), (428, 78, 429), (78, 77, 429), (429, 77, 430), (77, 76, 430), (430, 76, 431), (76, 75, 431), (431, 75, 145), (75, 4, 145), (109, 158, 6), (108, 432, 109), (107, 433, 108), (106, 435, 107), (105, 438, 106), (104, 442, 105), (103, 447, 104), (109, 432, 158), (432, 157, 158), (108, 433, 432), (433, 434, 432), (432, 434, 157), (434, 156, 157), (107, 435, 433), (435, 436, 433), (433, 436, 434), (436, 437, 434), (434, 437, 156), (437, 155, 156), (106, 438, 435), (438, 439, 435), (435, 439, 436), (439, 440, 436), (436, 440, 437), (440, 441, 437), (437, 441, 155), (441, 154, 155), (105, 442, 438), (442, 443, 438), (438, 443, 439), (443, 444, 439), (439, 444, 440), (444, 445, 440), (440, 445, 441), (445, 446, 441), (441, 446, 154), (446, 153, 154), (104, 447, 442), (447, 448, 442), (442, 448, 443), (448, 449, 443), (443, 449, 444), (449, 450, 444), (444, 450, 445), (450, 451, 445), (445, 451, 446), (451, 452, 446), (446, 452, 153), (452, 152, 153), (103, 88, 447), (88, 87, 447), (447, 87, 448), (87, 86, 448), (448, 86, 449), (86, 85, 449), (449, 85, 450), (85, 84, 450), (450, 84, 451), (84, 83, 451), (451, 83, 452), (83, 82, 452), (452, 82, 152), (82, 10, 152), (123, 165, 7), (122, 453, 123), (121, 454, 122), (120, 456, 121), (119, 459, 120), (118, 463, 119), (117, 468, 118), (123, 453, 165), (453, 164, 165), (122, 454, 453), (454, 455, 453), (453, 455, 164), (455, 163, 164), (121, 456, 454), (456, 457, 454), (454, 457, 455), (457, 458, 455), (455, 458, 163), (458, 162, 163), (120, 459, 456), (459, 460, 456), (456, 460, 457), (460, 461, 457), (457, 461, 458), (461, 462, 458), (458, 462, 162), (462, 161, 162), (119, 463, 459), (463, 464, 459), (459, 464, 460), (464, 465, 460), (460, 465, 461), (465, 466, 461), (461, 466, 462), (466, 467, 462), (462, 467, 161), (467, 160, 161), (118, 468, 463), (468, 469, 463), (463, 469, 464), (469, 470, 464), (464, 470, 465), (470, 471, 465), (465, 471, 466), (471, 472, 466), (466, 472, 467), (472, 473, 467), (467, 473, 160), (473, 159, 160), (117, 102, 468), (102, 101, 468), (468, 101, 469), (101, 100, 469), (469, 100, 470), (100, 99, 470), (470, 99, 471), (99, 98, 471), (471, 98, 472), (98, 97, 472), (472, 97, 473), (97, 96, 473), (473, 96, 159), (96, 6, 159), (137, 172, 8), (136, 474, 137), (135, 475, 136), (134, 477, 135), (133, 480, 134), (132, 484, 133), (131, 489, 132), (137, 474, 172), (474, 171, 172), (136, 475, 474), (475, 476, 474), (474, 476, 171), (476, 170, 171), (135, 477, 475), (477, 478, 475), (475, 478, 476), (478, 479, 476), (476, 479, 170), (479, 169, 170), (134, 480, 477), (480, 481, 477), (477, 481, 478), (481, 482, 478), (478, 482, 479), (482, 483, 479), (479, 483, 169), (483, 168, 169), (133, 484, 480), (484, 485, 480), (480, 485, 481), (485, 486, 481), (481, 486, 482), (486, 487, 482), (482, 487, 483), (487, 488, 483), (483, 488, 168), (488, 167, 168), (132, 489, 484), (489, 490, 484), (484, 490, 485), (490, 491, 485), (485, 491, 486), (491, 492, 486), (486, 492, 487), (492, 493, 487), (487, 493, 488), (493, 494, 488), (488, 494, 167), (494, 166, 167), (131, 116, 489), (116, 115, 489), (489, 115, 490), (115, 114, 490), (490, 114, 491), (114, 113, 491), (491, 113, 492), (113, 112, 492), (492, 112, 493), (112, 111, 493), (493, 111, 494), (111, 110, 494), (494, 110, 166), (110, 7, 166), (151, 179, 9), (150, 495, 151), (149, 496, 150), (148, 498, 149), (147, 501, 148), (146, 505, 147), (145, 510, 146), (151, 495, 179), (495, 178, 179), (150, 496, 495), (496, 497, 495), (495, 497, 178), (497, 177, 178), (149, 498, 496), (498, 499, 496), (496, 499, 497), (499, 500, 497), (497, 500, 177), (500, 176, 177), (148, 501, 498), (501, 502, 498), (498, 502, 499), (502, 503, 499), (499, 503, 500), (503, 504, 500), (500, 504, 176), (504, 175, 176), (147, 505, 501), (505, 506, 501), (501, 506, 502), (506, 507, 502), (502, 507, 503), (507, 508, 503), (503, 508, 504), (508, 509, 504), (504, 509, 175), (509, 174, 175), (146, 510, 505), (510, 511, 505), (505, 511, 506), (511, 512, 506), (506, 512, 507), (512, 513, 507), (507, 513, 508), (513, 514, 508), (508, 514, 509), (514, 515, 509), (509, 515, 174), (515, 173, 174), (145, 130, 510), (130, 129, 510), (510, 129, 511), (129, 128, 511), (511, 128, 512), (128, 127, 512), (512, 127, 513), (127, 126, 513), (513, 126, 514), (126, 125, 514), (514, 125, 515), (125, 124, 515), (515, 124, 173), (124, 8, 173), (95, 186, 10), (94, 516, 95), (93, 517, 94), (92, 519, 93), (91, 522, 92), (90, 526, 91), (89, 531, 90), (95, 516, 186), (516, 185, 186), (94, 517, 516), (517, 518, 516), (516, 518, 185), (518, 184, 185), (93, 519, 517), (519, 520, 517), (517, 520, 518), (520, 521, 518), (518, 521, 184), (521, 183, 184), (92, 522, 519), (522, 523, 519), (519, 523, 520), (523, 524, 520), (520, 524, 521), (524, 525, 521), (521, 525, 183), (525, 182, 183), (91, 526, 522), (526, 527, 522), (522, 527, 523), (527, 528, 523), (523, 528, 524), (528, 529, 524), (524, 529, 525), (529, 530, 525), (525, 530, 182), (530, 181, 182), (90, 531, 526), (531, 532, 526), (526, 532, 527), (532, 533, 527), (527, 533, 528), (533, 534, 528), (528, 534, 529), (534, 535, 529), (529, 535, 530), (535, 536, 530), (530, 536, 181), (536, 180, 181), (89, 144, 531), (144, 143, 531), (531, 143, 532), (143, 142, 532), (532, 142, 533), (142, 141, 533), (533, 141, 534), (141, 140, 534), (534, 140, 535), (140, 139, 535), (535, 139, 536), (139, 138, 536), (536, 138, 180), (138, 9, 180), (187, 200, 11), (188, 537, 187), (189, 538, 188), (190, 540, 189), (191, 543, 190), (192, 547, 191), (193, 552, 192), (187, 537, 200), (537, 199, 200), (188, 538, 537), (538, 539, 537), (537, 539, 199), (539, 198, 199), (189, 540, 538), (540, 541, 538), (538, 541, 539), (541, 542, 539), (539, 542, 198), (542, 197, 198), (190, 543, 540), (543, 544, 540), (540, 544, 541), (544, 545, 541), (541, 545, 542), (545, 546, 542), (542, 546, 197), (546, 196, 197), (191, 547, 543), (547, 548, 543), (543, 548, 544), (548, 549, 544), (544, 549, 545), (549, 550, 545), (545, 550, 546), (550, 551, 546), (546, 551, 196), (551, 195, 196), (192, 552, 547), (552, 553, 547), (547, 553, 548), (553, 554, 548), (548, 554, 549), (554, 555, 549), (549, 555, 550), (555, 556, 550), (550, 556, 551), (556, 557, 551), (551, 557, 195), (557, 194, 195), (193, 158, 552), (158, 157, 552), (552, 157, 553), (157, 156, 553), (553, 156, 554), (156, 155, 554), (554, 155, 555), (155, 154, 555), (555, 154, 556), (154, 153, 556), (556, 153, 557), (153, 152, 557), (557, 152, 194), (152, 10, 194), (201, 187, 11), (202, 558, 201), (203, 559, 202), (204, 561, 203), (205, 564, 204), (206, 568, 205), (207, 573, 206), (201, 558, 187), (558, 188, 187), (202, 559, 558), (559, 560, 558), (558, 560, 188), (560, 189, 188), (203, 561, 559), (561, 562, 559), (559, 562, 560), (562, 563, 560), (560, 563, 189), (563, 190, 189), (204, 564, 561), (564, 565, 561), (561, 565, 562), (565, 566, 562), (562, 566, 563), (566, 567, 563), (563, 567, 190), (567, 191, 190), (205, 568, 564), (568, 569, 564), (564, 569, 565), (569, 570, 565), (565, 570, 566), (570, 571, 566), (566, 571, 567), (571, 572, 567), (567, 572, 191), (572, 192, 191), (206, 573, 568), (573, 574, 568), (568, 574, 569), (574, 575, 569), (569, 575, 570), (575, 576, 570), (570, 576, 571), (576, 577, 571), (571, 577, 572), (577, 578, 572), (572, 578, 192), (578, 193, 192), (207, 165, 573), (165, 164, 573), (573, 164, 574), (164, 163, 574), (574, 163, 575), (163, 162, 575), (575, 162, 576), (162, 161, 576), (576, 161, 577), (161, 160, 577), (577, 160, 578), (160, 159, 578), (578, 159, 193), (159, 6, 193), (208, 201, 11), (209, 579, 208), (210, 580, 209), (211, 582, 210), (212, 585, 211), (213, 589, 212), (214, 594, 213), (208, 579, 201), (579, 202, 201), (209, 580, 579), (580, 581, 579), (579, 581, 202), (581, 203, 202), (210, 582, 580), (582, 583, 580), (580, 583, 581), (583, 584, 581), (581, 584, 203), (584, 204, 203), (211, 585, 582), (585, 586, 582), (582, 586, 583), (586, 587, 583), (583, 587, 584), (587, 588, 584), (584, 588, 204), (588, 205, 204), (212, 589, 585), (589, 590, 585), (585, 590, 586), (590, 591, 586), (586, 591, 587), (591, 592, 587), (587, 592, 588), (592, 593, 588), (588, 593, 205), (593, 206, 205), (213, 594, 589), (594, 595, 589), (589, 595, 590), (595, 596, 590), (590, 596, 591), (596, 597, 591), (591, 597, 592), (597, 598, 592), (592, 598, 593), (598, 599, 593), (593, 599, 206), (599, 207, 206), (214, 172, 594), (172, 171, 594), (594, 171, 595), (171, 170, 595), (595, 170, 596), (170, 169, 596), (596, 169, 597), (169, 168, 597), (597, 168, 598), (168, 167, 598), (598, 167, 599), (167, 166, 599), (599, 166, 207), (166, 7, 207), (215, 208, 11), (216, 600, 215), (217, 601, 216), (218, 603, 217), (219, 606, 218), (220, 610, 219), (221, 615, 220), (215, 600, 208), (600, 209, 208), (216, 601, 600), (601, 602, 600), (600, 602, 209), (602, 210, 209), (217, 603, 601), (603, 604, 601), (601, 604, 602), (604, 605, 602), (602, 605, 210), (605, 211, 210), (218, 606, 603), (606, 607, 603), (603, 607, 604), (607, 608, 604), (604, 608, 605), (608, 609, 605), (605, 609, 211), (609, 212, 211), (219, 610, 606), (610, 611, 606), (606, 611, 607), (611, 612, 607), (607, 612, 608), (612, 613, 608), (608, 613, 609), (613, 614, 609), (609, 614, 212), (614, 213, 212), (220, 615, 610), (615, 616, 610), (610, 616, 611), (616, 617, 611), (611, 617, 612), (617, 618, 612), (612, 618, 613), (618, 619, 613), (613, 619, 614), (619, 620, 614), (614, 620, 213), (620, 214, 213), (221, 179, 615), (179, 178, 615), (615, 178, 616), (178, 177, 616), (616, 177, 617), (177, 176, 617), (617, 176, 618), (176, 175, 618), (618, 175, 619), (175, 174, 619), (619, 174, 620), (174, 173, 620), (620, 173, 214), (173, 8, 214), (200, 215, 11), (199, 621, 200), (198, 622, 199), (197, 624, 198), (196, 627, 197), (195, 631, 196), (194, 636, 195), (200, 621, 215), (621, 216, 215), (199, 622, 621), (622, 623, 621), (621, 623, 216), (623, 217, 216), (198, 624, 622), (624, 625, 622), (622, 625, 623), (625, 626, 623), (623, 626, 217), (626, 218, 217), (197, 627, 624), (627, 628, 624), (624, 628, 625), (628, 629, 625), (625, 629, 626), (629, 630, 626), (626, 630, 218), (630, 219, 218), (196, 631, 627), (631, 632, 627), (627, 632, 628), (632, 633, 628), (628, 633, 629), (633, 634, 629), (629, 634, 630), (634, 635, 630), (630, 635, 219), (635, 220, 219), (195, 636, 631), (636, 637, 631), (631, 637, 632), (637, 638, 632), (632, 638, 633), (638, 639, 633), (633, 639, 634), (639, 640, 634), (634, 640, 635), (640, 641, 635), (635, 641, 220), (641, 221, 220), (194, 186, 636), (186, 185, 636), (636, 185, 637), (185, 184, 637), (637, 184, 638), (184, 183, 638), (638, 183, 639), (183, 182, 639), (639, 182, 640), (182, 181, 640), (640, 181, 641), (181, 180, 641), (641, 180, 221), (180, 9, 221)])
me_icosphere.materials.append(mat_material_001)
me_icosphere.use_remesh_preserve_volume = False
me_icosphere.use_remesh_preserve_attributes = False
me_icosphere.use_mirror_vertex_groups = False
me_icosphere.update()

# ---- objects
ob_icosphere = bpy.data.objects.new('Icosphere', me_icosphere)

# ---- transforms, parenting, visibility, modifiers, constraints
ob_icosphere.location = (0.0, 0.0, 0.0)
ob_icosphere.lineart.crease_threshold = 0.0

# ---- collection membership
col_collection_1.objects.link(ob_icosphere)

# ---- scene / render settings (as saved in the file)
scene.frame_start = 1; scene.frame_end = 250; scene.frame_set(1)
scene.render.engine = 'BLENDER_EEVEE_NEXT'
scene.render.resolution_percentage = 50
scene.render.dither_intensity = 0.0
scene.cycles.use_denoising = False
scene.cycles.samples = 10
scene.cycles.sampling_pattern = 'TABULATED_SOBOL'
scene.cycles.light_sampling_threshold = 0.0
scene.cycles.use_adaptive_sampling = False
scene.cycles.use_light_tree = False
scene.cycles.blur_glossy = 0.0
scene.cycles.volume_bounces = 1
scene.cycles.pixel_filter_type = 'GAUSSIAN'
scene.cycles.sample_clamp_indirect = 0.0
scene.view_settings.view_transform = 'Standard'
bpy.context.view_layer.update()

# ---- added for rendering (the .blend has no active camera and no usable light): camera, sun
cam_auto = bpy.data.cameras.new('AutoCamera')
cam_auto.lens = 50.0
cam_auto.sensor_width = 36.0
cam_auto.clip_end = 1000.0
ob_auto_camera = bpy.data.objects.new('AutoCamera', cam_auto)
scene.collection.objects.link(ob_auto_camera)
ob_auto_camera.location = (0.185045, -0.222054, 0.148036)
ob_auto_camera.rotation_euler = (1.09748, -7.21219e-08, 0.694738)
scene.camera = ob_auto_camera
light_auto_sun = bpy.data.lights.new('AutoSun', 'SUN')
light_auto_sun.energy = 3.0
light_auto_sun.angle = 0.0523599
ob_auto_sun = bpy.data.objects.new('AutoSun', light_auto_sun)
scene.collection.objects.link(ob_auto_sun)
ob_auto_sun.rotation_euler = (0.872665, 0.174533, 0.523599)
bpy.context.view_layer.update()
